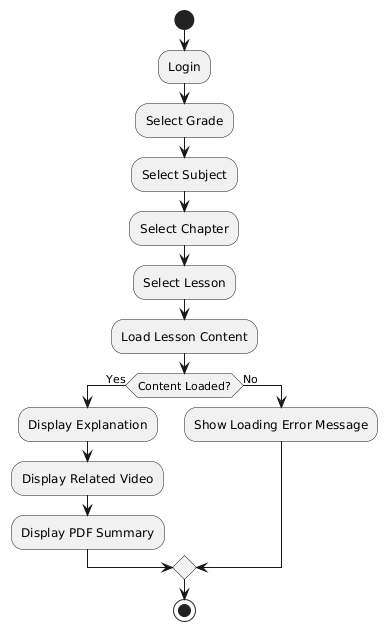

The diagram above was rendered by PlantUML. Its source (embedded in the PNG):
@startuml
start

:Login;
:Select Grade;
:Select Subject;
:Select Chapter;
:Select Lesson;
:Load Lesson Content;

if (Content Loaded?) then (Yes)
  :Display Explanation;
  :Display Related Video;
  :Display PDF Summary;
else (No)
  :Show Loading Error Message;
endif

stop
@enduml